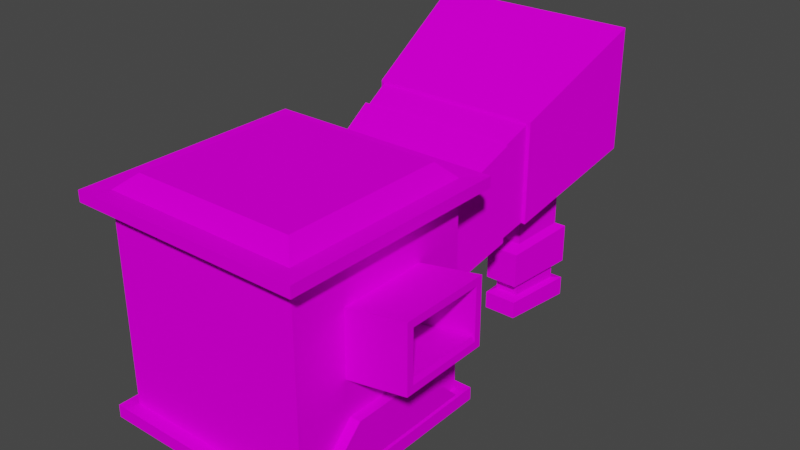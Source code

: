 # Source: Launcher.blend  (saved by Blender 2.92.15; exported with 4.5.12 LTS)
import bpy
from mathutils import Matrix  # noqa: F401  (used for matrix-valued properties, if any)

bpy.ops.wm.read_factory_settings(use_empty=True)
scene = bpy.context.scene
scene.name = 'Scene'

# ---- collections
col_collection = bpy.data.collections.new('Collection'); scene.collection.children.link(col_collection)

# ---- images (referenced by path relative to the original .blend; pixels are not part of the script)
import os
ASSET_DIR = os.environ.get("B2B_ASSET_DIR", "")  # directory of the original .blend (textures are referenced by path, not embedded)
HERE = os.path.dirname(os.path.abspath(__file__))  # packed textures are extracted next to this script under _unpacked/

def load_image(name, relpath, width, height, colorspace="sRGB"):
    """Load a texture the original file referenced (path relative to the .blend, or extracted next to this script)."""
    p = next((c for c in (os.path.join(HERE, relpath), os.path.join(ASSET_DIR, relpath)) if relpath and os.path.exists(c)), "")
    if p:
        img = bpy.data.images.load(p, check_existing=True)
        img.name = name
    else:  # same state as the original file: an image datablock whose file is absent (Cycles renders it pink)
        img = bpy.data.images.new(name, width, height)
        img.source = "FILE"
        img.filepath = "//" + (relpath or name)
    img.colorspace_settings.name = colorspace
    return img
img_metal_png = load_image('Metal.png', 'Metal.png', 1024, 1024, 'sRGB')
img_greentile_png = load_image('greentile.png', 'greentile.png', 1024, 1024, 'sRGB')
img_fan_001_png = load_image('FAN.001.png', 'FAN.001.png', 1024, 1024, 'sRGB')
img_belt_png = load_image('Belt.png', 'Belt.png', 1024, 1024, 'sRGB')

# ---- materials (node trees are filled in below, after node groups)
mat_material_004 = bpy.data.materials.new('Material.004')
mat_material_004.use_transparent_shadow = False
mat_material_002 = bpy.data.materials.new('Material.002')
mat_material_002.use_transparent_shadow = False
mat_material_001 = bpy.data.materials.new('Material.001')
mat_material_001.alpha_threshold = 0.0
mat_material_001.use_transparent_shadow = False
mat_material_001.line_color = (0.0, 0.0, 0.0, 1.0)
mat_material_003 = bpy.data.materials.new('Material.003')
mat_material_003.use_transparent_shadow = False

# ---- material node trees
mat_material_004.use_nodes = True; mat_material_004.node_tree.nodes.clear()
_N = mat_material_004.node_tree.nodes; _L = mat_material_004.node_tree.links
n0 = _N.new('ShaderNodeBsdfPrincipled'); n0.name = 'Principled BSDF'; n0.location = (10, 300)
n0.distribution = 'GGX'
n0.subsurface_method = 'BURLEY'
n0.inputs[3].default_value = 1.45
n0.inputs[13].default_value = 0.0
n0.inputs[27].default_value = (0.0, 0.0, 0.0, 1.0)
n0.inputs[28].default_value = 1.0
n1 = _N.new('ShaderNodeOutputMaterial'); n1.name = 'Material Output'; n1.location = (300, 300)
n2 = _N.new('ShaderNodeTexImage'); n2.name = 'Image Texture'; n2.location = (-280, 280)
n2.image = img_metal_png
n2.interpolation = 'Closest'
_L.new(n0.outputs[0], n1.inputs[0])
_L.new(n2.outputs[0], n0.inputs[0])
n1.is_active_output = True
mat_material_002.use_nodes = True; mat_material_002.node_tree.nodes.clear()
_N = mat_material_002.node_tree.nodes; _L = mat_material_002.node_tree.links
n0 = _N.new('ShaderNodeBsdfPrincipled'); n0.name = 'Principled BSDF'; n0.location = (10, 300)
n0.distribution = 'GGX'
n0.subsurface_method = 'BURLEY'
n0.inputs[3].default_value = 1.45
n0.inputs[13].default_value = 0.0
n0.inputs[27].default_value = (0.0, 0.0, 0.0, 1.0)
n0.inputs[28].default_value = 1.0
n1 = _N.new('ShaderNodeOutputMaterial'); n1.name = 'Material Output'; n1.location = (300, 300)
n2 = _N.new('ShaderNodeTexImage'); n2.name = 'Image Texture'; n2.location = (-280, 280)
n2.image = img_greentile_png
n2.interpolation = 'Closest'
_L.new(n0.outputs[0], n1.inputs[0])
_L.new(n2.outputs[0], n0.inputs[0])
n1.is_active_output = True
mat_material_001.use_nodes = True; mat_material_001.node_tree.nodes.clear()
_N = mat_material_001.node_tree.nodes; _L = mat_material_001.node_tree.links
n0 = _N.new('ShaderNodeOutputMaterial'); n0.name = 'Material Output'; n0.location = (300, 300)
n1 = _N.new('ShaderNodeBsdfPrincipled'); n1.name = 'Principled BSDF'; n1.location = (10, 300)
n1.distribution = 'GGX'
n1.subsurface_method = 'BURLEY'
n1.inputs[2].default_value = 0.4
n1.inputs[3].default_value = 1.45
n1.inputs[13].default_value = 0.0
n1.inputs[27].default_value = (0.0, 0.0, 0.0, 1.0)
n1.inputs[28].default_value = 1.0
n2 = _N.new('ShaderNodeTexImage'); n2.name = 'Image Texture'; n2.location = (-280, 280)
n2.image = img_fan_001_png
n2.interpolation = 'Closest'
_L.new(n1.outputs[0], n0.inputs[0])
_L.new(n2.outputs[0], n1.inputs[0])
n0.is_active_output = True
mat_material_003.use_nodes = True; mat_material_003.node_tree.nodes.clear()
_N = mat_material_003.node_tree.nodes; _L = mat_material_003.node_tree.links
n0 = _N.new('ShaderNodeBsdfPrincipled'); n0.name = 'Principled BSDF'; n0.location = (10, 300)
n0.distribution = 'GGX'
n0.subsurface_method = 'BURLEY'
n0.inputs[3].default_value = 1.45
n0.inputs[13].default_value = 0.0
n0.inputs[27].default_value = (0.0, 0.0, 0.0, 1.0)
n0.inputs[28].default_value = 1.0
n1 = _N.new('ShaderNodeOutputMaterial'); n1.name = 'Material Output'; n1.location = (300, 300)
n2 = _N.new('ShaderNodeTexImage'); n2.name = 'Image Texture'; n2.location = (-280, 280)
n2.image = img_belt_png
n2.interpolation = 'Closest'
_L.new(n0.outputs[0], n1.inputs[0])
_L.new(n2.outputs[0], n0.inputs[0])
n1.is_active_output = True

# ---- world
world_world = bpy.data.worlds.new('World'); scene.world = world_world
world_world.use_nodes = True; world_world.node_tree.nodes.clear()
_N = world_world.node_tree.nodes; _L = world_world.node_tree.links
n0 = _N.new('ShaderNodeOutputWorld'); n0.name = 'World Output'; n0.location = (300, 300)
n1 = _N.new('ShaderNodeBackground'); n1.name = 'Background'; n1.location = (10, 300)
n1.inputs[0].default_value = (0.05088, 0.05088, 0.05088, 1.0)
_L.new(n1.outputs[0], n0.inputs[0])
n0.is_active_output = True
world_world.color = (0.05088, 0.05088, 0.05088)
world_world.use_sun_shadow = False
world_world.sun_shadow_jitter_overblur = 0.0

# ---- meshes
me_cube_001 = bpy.data.meshes.new('Cube.001')
me_cube_001.from_pydata([(-0.8346, -0.8346, -1.0), (-0.8346, -0.8346, 1.0), (-0.5171, 0.7669, -0.1433), (-0.5171, 0.7669, 0.457), (0.8346, -0.8346, -1.0), (0.8346, -0.8346, 1.0), (0.5171, 0.7669, -0.1433), (0.5171, 0.7669, 0.457), (-0.7015, 0.9699, -0.2605), (-1.0, -1.0, -1.0), (-1.0, -1.0, 1.0), (-0.7015, 0.9638, 0.5561), (0.7015, 0.9699, -0.2605), (0.7015, 0.9638, 0.5561), (1.0, -0.4118, -0.5232), (1.0, -0.4544, 0.5161), (-1.0, 0.9605, 0.9997), (-1.0, 0.9755, -1.0), (1.0, 0.4118, -0.5232), (1.0, 0.4544, 0.5161), (-0.817, 3.449, 1.638), (-0.817, 3.447, 0.7707), (0.817, 3.447, 0.7707), (0.817, 3.449, 1.638), (0.8346, 0.8346, -1.0), (-0.8346, 0.8346, -1.0), (-0.8346, 0.8346, 1.0), (0.8346, 0.8346, 1.0), (-1.055, 3.449, 1.782), (-0.6763, 3.131, 0.4529), (0.7284, 3.174, 0.4668), (1.055, 3.449, 1.782), (-1.0, 0.9764, -1.116), (-1.0, -1.0, -1.115), (1.0, 0.9764, -1.116), (1.0, -1.0, -1.115), (-0.8346, 0.8346, -1.115), (-0.8346, -0.8346, -1.115), (0.8346, 0.8346, -1.115), (0.8346, -0.8346, -1.115), (-1.0, -1.0, 1.093), (-1.0, 0.9598, 1.092), (1.0, 0.9598, 1.092), (1.0, -1.0, 1.093), (-0.8346, -0.8346, 1.232), (-0.8346, 0.8346, 1.232), (0.8346, 0.8346, 1.232), (0.8346, -0.8346, 1.232), (1.0, 0.9605, 0.9997), (1.0, 0.8591, -0.9654), (1.0, -0.8591, -0.9654), (1.0, -1.0, 1.0), (1.0, -0.4544, -0.1418), (1.0, -0.4544, 0.5161), (1.0, 0.4544, -0.1418), (1.0, 0.4544, 0.5161), (1.0, -0.385, -0.06758), (1.0, -0.385, 0.4419), (1.0, 0.385, -0.06758), (1.0, 0.385, 0.4419), (1.62, 0.4544, 0.6306), (1.62, 0.4544, -0.02729), (1.62, -0.4544, -0.02729), (1.62, -0.4544, 0.6306), (1.62, 0.385, 0.5564), (1.62, 0.385, 0.04692), (1.62, -0.385, 0.04692), (1.62, -0.385, 0.5564), (0.3334, -0.385, -0.1161), (0.3334, 0.385, -0.1161), (0.5171, -0.6601, -0.1433), (-0.5171, -0.6601, -0.1433), (-1.653e-12, 0.9755, -1.0), (4.263e-12, 0.9699, -0.2605), (-0.3317, 3.131, 0.4529), (0.0, 0.7669, -0.1433), (0.0, 3.447, 0.7707), (-1.594e-12, 0.9764, -1.116), (0.0, -0.6601, -0.1433), (0.6275, 2.449, 0.2341), (0.8782, 2.178, 1.169), (-0.5875, 2.492, 0.248), (-0.8782, 2.178, 1.169), (-0.3317, 2.492, 0.248), (0.286, 3.174, 0.4668), (-1.055, 3.446, 0.5543), (-0.8782, 2.177, 0.1466), (0.286, 2.449, 0.2341), (0.8782, 2.177, 0.1466), (1.055, 3.446, 0.5543), (0.0, 3.446, 0.5543), (0.0, 2.177, 0.1466), (-0.3317, 3.131, -1.115), (-0.6763, 3.131, -1.115), (-0.5875, 2.492, -1.115), (-0.3317, 2.492, -1.115), (0.6275, 2.449, -1.115), (0.7284, 3.174, -1.115), (0.286, 3.174, -1.115), (0.286, 2.449, -1.115), (0.7284, 3.174, 0.2169), (0.7284, 3.174, -0.3105), (0.286, 3.174, -0.3105), (0.286, 3.174, 0.2169), (0.286, 2.449, -0.3881), (0.286, 2.449, 0.06167), (0.6275, 2.449, 0.06167), (0.6275, 2.449, -0.3881), (-0.5875, 2.492, 0.07097), (-0.5875, 2.492, -0.3835), (-0.3317, 2.492, -0.3835), (-0.3317, 2.492, 0.07097), (-0.6763, 3.131, 0.2076), (-0.6763, 3.131, -0.3152), (-0.3317, 3.131, -0.3152), (-0.3317, 3.131, 0.2076), (0.6632, 3.078, 0.1316), (0.6632, 3.078, -0.2561), (0.3379, 3.078, -0.2561), (0.3379, 3.078, 0.1316), (0.3379, 2.545, -0.3132), (0.3379, 2.545, 0.01754), (0.589, 2.545, 0.01754), (0.589, 2.545, -0.3132), (-0.5595, 2.577, 0.02437), (-0.5595, 2.577, -0.3098), (-0.3714, 2.577, -0.3098), (-0.3714, 2.577, 0.02437), (-0.6248, 3.046, 0.1248), (-0.6248, 3.046, -0.2596), (-0.3714, 3.046, -0.2596), (-0.3714, 3.046, 0.1248), (0.7284, 3.174, -0.7129), (0.6275, 2.449, -0.7517), (0.286, 3.174, -0.7129), (0.286, 2.449, -0.7517), (-0.5875, 2.492, -0.7494), (-0.6763, 3.131, -0.7153), (-0.3317, 2.492, -0.7494), (-0.3317, 3.131, -0.7153), (0.7284, 3.174, -0.9141), (0.6275, 2.449, -0.9335), (0.286, 3.174, -0.9141), (0.286, 2.449, -0.9335), (-0.5875, 2.492, -0.9324), (-0.6763, 3.131, -0.9153), (-0.3317, 2.492, -0.9324), (-0.3317, 3.131, -0.9153), (0.3406, 3.073, -0.8902), (0.3406, 3.073, -0.745), (0.3406, 2.55, -0.9042), (0.3406, 2.55, -0.773), (0.587, 2.55, -0.773), (0.6597, 3.073, -0.745), (-0.3735, 2.581, -0.9033), (-0.3735, 2.581, -0.7713), (-0.3735, 3.042, -0.891), (-0.3735, 3.042, -0.7467), (-0.6221, 3.042, -0.7467), (-0.5581, 2.581, -0.7713), (0.6597, 3.073, -0.8902), (0.587, 2.55, -0.9042), (-0.5581, 2.581, -0.9033), (-0.6221, 3.042, -0.891), (0.838, 1.889, 1.029), (-0.838, 1.889, 1.029), (0.838, 1.888, 0.05388), (-0.838, 1.888, 0.05388), (0.0, 1.888, 0.05388), (0.8059, 1.893, 0.07094), (0.8446, 2.171, 0.1601), (-0.8059, 1.893, 0.07094), (-0.8446, 2.171, 0.1601), (0.0, 1.893, 0.07094), (0.0, 2.171, 0.1601), (-0.8446, 2.172, 1.143), (0.8446, 2.172, 1.143), (0.8059, 1.894, 1.009), (-0.8059, 1.894, 1.009), (1.0, -1.0, -1.0), (1.0, 0.9755, -1.0), (1.0, -0.4544, -0.1418), (1.0, 0.4544, -0.1418), (1.101, -0.8591, -0.9654), (1.101, 0.8591, -0.9654), (1.101, -0.4118, -0.5232), (1.101, 0.4118, -0.5232), (-1.187, -1.183, 0.9914), (-1.187, 1.143, 0.991), (1.187, 1.143, 0.991), (1.187, -1.183, 0.9914), (-1.187, -1.183, 1.101), (-1.187, 1.143, 1.101), (1.187, 1.143, 1.101), (1.187, -1.183, 1.101), (-1.113, 1.065, -0.9937), (-1.113, -1.134, -0.9935), (-3.386e-10, 1.065, -0.9937), (1.113, -1.134, -0.9935), (1.113, 1.065, -0.9937), (-1.113, -1.134, -1.122), (-1.113, 1.066, -1.122), (1.113, 1.066, -1.122), (-3.386e-10, 1.066, -1.122), (1.113, -1.134, -1.122)], [], [(9, 10, 16, 17), (80, 88, 89, 31), (15, 181, 52, 53), (179, 51, 10, 9), (0, 25, 26, 1), (180, 179, 198, 199), (40, 41, 192, 191), (0, 4, 39, 37), (42, 43, 194, 193), (32, 33, 200, 201), (1, 26, 45, 44), (9, 17, 195, 196), (26, 27, 46, 45), (4, 0, 1, 5), (24, 58, 59, 27), (11, 8, 17, 16), (73, 12, 180, 72), (13, 11, 16, 48), (12, 13, 48, 180), (146, 144, 94, 95), (82, 80, 31, 28), (86, 82, 28, 85), (6, 75, 2, 25, 24), (3, 7, 27, 26), (7, 6, 24, 27), (2, 3, 26, 25), (75, 6, 70, 78), (3, 2, 21, 20), (7, 3, 20, 23), (6, 7, 23, 22), (20, 21, 85, 28), (76, 22, 89, 90), (23, 20, 28, 31), (22, 23, 31, 89), (36, 37, 33, 32), (38, 36, 32, 77, 34), (39, 38, 34, 35), (37, 39, 35, 33), (4, 24, 38, 39), (24, 25, 36, 38), (25, 0, 37, 36), (179, 9, 196, 198), (25, 0, 4, 24), (38, 39, 37, 36), (44, 45, 41, 40), (45, 46, 42, 41), (46, 47, 43, 42), (47, 44, 40, 43), (10, 51, 190, 187), (5, 1, 44, 47), (16, 10, 187, 188), (27, 5, 47, 46), (1, 26, 27, 5), (47, 46, 45, 44), (19, 182, 180, 48), (14, 50, 183, 185), (15, 19, 48, 51), (181, 15, 51, 179), (181, 182, 54, 52), (19, 15, 53, 55), (182, 19, 55, 54), (58, 56, 68, 69), (54, 55, 60, 61), (56, 57, 67, 66), (55, 53, 63, 60), (60, 63, 67, 64), (61, 60, 64, 65), (63, 62, 66, 67), (62, 61, 65, 66), (53, 52, 62, 63), (52, 54, 61, 62), (57, 59, 64, 67), (59, 58, 65, 64), (27, 59, 57, 5), (4, 5, 57, 56), (4, 56, 58, 24), (21, 76, 90, 85), (2, 75, 78, 71), (142, 140, 97, 98), (8, 73, 72, 17), (33, 35, 204, 200), (168, 167, 171, 173), (88, 80, 176, 170), (166, 168, 173, 169), (91, 88, 170, 174), (164, 166, 169, 177), (74, 29, 85, 90), (29, 81, 86, 85), (83, 74, 90, 91), (81, 83, 91, 86), (79, 30, 89, 88), (30, 84, 90, 89), (84, 87, 91, 90), (87, 79, 88, 91), (95, 94, 93, 92), (96, 99, 98, 97), (144, 145, 93, 94), (143, 142, 98, 99), (140, 141, 96, 97), (147, 146, 95, 92), (141, 143, 99, 96), (145, 147, 92, 93), (79, 87, 105, 106), (111, 108, 124, 127), (30, 79, 106, 100), (101, 102, 118, 117), (87, 84, 103, 105), (113, 109, 125, 129), (84, 30, 100, 103), (103, 100, 116, 119), (29, 74, 115, 112), (108, 112, 128, 124), (74, 83, 111, 115), (102, 104, 120, 118), (81, 29, 112, 108), (110, 114, 130, 126), (83, 81, 108, 111), (105, 103, 119, 121), (122, 121, 120, 123), (116, 122, 123, 117), (121, 119, 118, 120), (119, 116, 117, 118), (128, 131, 130, 129), (131, 127, 126, 130), (124, 128, 129, 125), (127, 124, 125, 126), (106, 105, 121, 122), (109, 110, 126, 125), (104, 107, 123, 120), (112, 115, 131, 128), (100, 106, 122, 116), (114, 113, 129, 130), (107, 101, 117, 123), (115, 111, 127, 131), (107, 104, 135, 133), (101, 107, 133, 132), (104, 102, 134, 135), (102, 101, 132, 134), (113, 114, 139, 137), (114, 110, 138, 139), (109, 113, 137, 136), (110, 109, 136, 138), (132, 133, 152, 153), (137, 139, 157, 158), (133, 135, 151, 152), (144, 146, 154, 162), (140, 142, 148, 160), (145, 144, 162, 163), (138, 136, 159, 155), (142, 143, 150, 148), (152, 151, 150, 161), (153, 152, 161, 160), (151, 149, 148, 150), (149, 153, 160, 148), (158, 157, 156, 163), (157, 155, 154, 156), (159, 158, 163, 162), (155, 159, 162, 154), (143, 141, 161, 150), (139, 138, 155, 157), (147, 145, 163, 156), (135, 134, 149, 151), (141, 140, 160, 161), (136, 137, 158, 159), (146, 147, 156, 154), (134, 132, 153, 149), (13, 12, 166, 164), (73, 8, 167, 168), (11, 13, 164, 165), (8, 11, 165, 167), (12, 73, 168, 166), (169, 173, 174, 170), (171, 178, 175, 172), (178, 177, 176, 175), (173, 171, 172, 174), (177, 169, 170, 176), (82, 86, 172, 175), (165, 164, 177, 178), (80, 82, 175, 176), (167, 165, 178, 171), (86, 91, 174, 172), (49, 50, 179, 180), (14, 18, 182, 181), (18, 49, 180, 182), (50, 14, 181, 179), (186, 185, 183, 184), (18, 14, 185, 186), (49, 18, 186, 184), (50, 49, 184, 183), (187, 190, 194, 191), (188, 187, 191, 192), (189, 188, 192, 193), (190, 189, 193, 194), (48, 16, 188, 189), (43, 40, 191, 194), (41, 42, 193, 192), (51, 48, 189, 190), (199, 198, 204, 202), (196, 195, 201, 200), (197, 199, 202, 203), (198, 196, 200, 204), (195, 197, 203, 201), (17, 72, 197, 195), (34, 77, 203, 202), (77, 32, 201, 203), (35, 34, 202, 204), (72, 180, 199, 197)])
me_cube_001.polygons.foreach_set('material_index', [0, 2, 0, 0, 2, 2, 2, 0, 2, 2, 0, 2, 0, 2, 2, 0, 0, 0, 0, 2, 2, 2, 2, 2, 2, 2, 0, 2, 2, 2, 2, 2, 2, 2, 2, 2, 2, 2, 0, 0, 0, 2, 2, 2, 1, 1, 1, 1, 2, 0, 2, 0, 2, 1, 0, 2, 0, 0, 0, 0, 0, 0, 2, 2, 2, 2, 2, 2, 2, 2, 2, 2, 2, 2, 2, 2, 2, 0, 2, 0, 2, 2, 2, 2, 2, 2, 2, 2, 2, 2, 2, 2, 2, 2, 0, 0, 2, 2, 2, 2, 2, 2, 2, 2, 2, 2, 2, 2, 2, 2, 2, 2, 2, 2, 2, 2, 2, 2, 2, 2, 2, 2, 2, 2, 2, 2, 2, 2, 2, 2, 2, 2, 2, 2, 2, 2, 2, 2, 2, 2, 2, 2, 2, 2, 2, 2, 2, 2, 2, 2, 2, 2, 2, 2, 2, 2, 2, 2, 2, 2, 2, 2, 2, 2, 2, 2, 2, 2, 2, 2, 2, 2, 2, 2, 2, 2, 2, 2, 2, 2, 2, 0, 0, 0, 0, 2, 2, 2, 2, 2, 2, 2, 2, 2, 2, 2, 2, 2, 2, 2, 2, 2, 2, 2, 2, 2, 2])
_uv = me_cube_001.uv_layers.new(name='UVMap')
_uv.uv.foreach_set('vector', [0.4749, 0.5001, 0.4749, 2.551, -1.535, 2.551, -1.551, 0.4999, 0.06596, 0.6999, 0.2635, 0.6369, 0.2635, 0.9097, 0.02628, 0.9857, nan, nan, nan, nan, nan, nan, nan, nan, 0.5, -1.551, 0.5, 0.4999, -1.551, 0.4999, -1.551, -1.551, 0.2862, 0.5522, 0.54, 0.5522, 0.54, 0.8564, 0.2862, 0.8564, 0.9943, 0.9735, 0.9943, 0.9765, 0.9943, 0.9765, 0.9943, 0.9735, 0.9882, 0.9716, 0.9882, 0.9701, 0.9882, 0.9701, 0.9882, 0.9716, 0.0, 0.0, 0.0, 0.0, 0.0, 0.0, 0.0, 0.0, 0.9867, 0.9701, 0.9867, 0.9716, 0.9867, 0.9716, 0.9867, 0.9701, 0.9913, 0.9735, 0.9913, 0.9765, 0.9913, 0.9765, 0.9913, 0.9735, 0.0, 0.0, 0.0, 0.0, 0.0, 0.0, 0.0, 0.0, 0.9943, 0.9675, 0.9943, 0.9705, 0.9943, 0.9705, 0.9943, 0.9675, 0.8543, 0.5207, 0.6457, 0.5207, 0.6457, 0.5207, 0.8543, 0.5207, 0.03228, 0.5522, 0.2862, 0.5522, 0.2862, 0.8564, 0.03228, 0.8564, 0.2862, 0.5817, 0.3624, 0.739, 0.3624, 0.8254, 0.2862, 0.9208, 0.9548, 0.1938, 1.792, 0.1938, 2.551, 0.4999, 0.5, 0.4999, 1.792, -0.5255, 1.792, -1.245, 2.551, -1.551, 2.551, -0.5255, 0.9548, -1.245, 0.9548, 0.1938, 0.5, 0.4999, 0.5, -1.551, 1.792, -1.245, 0.9548, -1.245, 0.5, -1.551, 2.551, -1.551, 0.7463, 0.5141, 0.7463, 0.4096, 0.821, 0.4096, 0.821, 0.5141, 0.08594, 0.4155, 0.08594, 0.05927, 0.3722, 0.02344, 0.3722, 0.4513, 0.2782, 0.9193, 0.08069, 0.8562, 0.04102, 0.5705, 0.2782, 0.6464, 0.2323, 0.7269, 0.1446, 0.7269, 0.05686, 0.7269, 0.002996, 0.5817, 0.2862, 0.5817, 0.05686, 0.8287, 0.2323, 0.8287, 0.2862, 0.921, 0.002996, 0.921, 0.2323, 0.8287, 0.2323, 0.7269, 0.2862, 0.5817, 0.2862, 0.921, 0.05686, 0.7269, 0.05686, 0.8287, 0.002996, 0.921, 0.002996, 0.5817, 0.3057, 0.5207, 0.3701, 0.5207, 0.3701, 0.5207, 0.3057, 0.5207, 0.1016, 0.6284, 0.05726, 0.55, 0.4773, 0.4702, 0.5416, 0.5834, 0.1016, 0.7837, 0.1016, 0.6284, 0.5416, 0.5834, 0.5416, 0.8288, 0.05726, 0.8622, 0.1016, 0.7837, 0.5416, 0.8288, 0.4773, 0.942, 0.4025, 0.5773, 0.1209, 0.5773, 0.05384, 0.5382, 0.4696, 0.5382, 0.1209, 0.7461, 0.1209, 0.9149, 0.05384, 0.954, 0.05384, 0.7461, 0.4025, 0.9149, 0.4025, 0.5773, 0.4696, 0.5382, 0.4696, 0.954, 0.1209, 0.9149, 0.4025, 0.9149, 0.4696, 0.954, 0.05384, 0.954, 0.9916, 0.9738, 0.9916, 0.9763, 0.9913, 0.9765, 0.9913, 0.9735, 0.9941, 0.9738, 0.9916, 0.9738, 0.9913, 0.9735, 0.9928, 0.9735, 0.9943, 0.9735, 0.9941, 0.9763, 0.9941, 0.9738, 0.9943, 0.9735, 0.9943, 0.9765, 0.9916, 0.9763, 0.9941, 0.9763, 0.9943, 0.9765, 0.9913, 0.9765, 0.0, 0.0, 0.0, 0.0, 0.0, 0.0, 0.0, 0.0, 0.3543, 0.5207, 0.1457, 0.5207, 0.1457, 0.5207, 0.3543, 0.5207, 0.0, 0.0, 0.0, 0.0, 0.0, 0.0, 0.0, 0.0, 0.9943, 0.9765, 0.9943, 0.9795, 0.9943, 0.9795, 0.9943, 0.9765, 0.4946, 0.4972, 0.4946, 0.9612, 0.03057, 0.9612, 0.03057, 0.4972, 0.9898, 0.9675, 0.9898, 0.9675, 0.9898, 0.9675, 0.9898, 0.9675, 0.3854, 0.6139, 0.6163, 0.6139, 0.6337, 0.6368, 0.3626, 0.6368, 0.6163, 0.6139, 0.6163, 0.383, 0.6337, 0.3601, 0.6337, 0.6368, 0.6163, 0.383, 0.3854, 0.383, 0.3626, 0.3601, 0.6337, 0.3601, 0.3854, 0.383, 0.3854, 0.6139, 0.3626, 0.6368, 0.3626, 0.3601, 0.9867, 0.9731, 0.9867, 0.9716, 0.9867, 0.9716, 0.9867, 0.9731, 0.0, 0.0, 0.0, 0.0, 0.0, 0.0, 0.0, 0.0, 0.9867, 0.9686, 0.9867, 0.9671, 0.9867, 0.9671, 0.9867, 0.9686, 0.0, 0.0, 0.0, 0.0, 0.0, 0.0, 0.0, 0.0, 0.0478, 0.9429, 0.0478, 0.4789, 0.5118, 0.4789, 0.5118, 0.9429, 0.3854, 0.383, 0.6163, 0.383, 0.6163, 0.6139, 0.3854, 0.6139, 1.009, 0.9961, 1.009, 1.671, 0.4749, 2.551, 0.4902, 0.5002, 0.9974, 0.9792, 0.9966, 0.9802, 0.9966, 0.9802, 0.9974, 0.9792, 1.941, 0.9961, 1.009, 0.9961, 0.4902, 0.5002, 2.5, 0.4999, 1.941, 1.671, 1.941, 0.9961, 2.5, 0.4999, 2.5, 2.551, 0.4, 0.725, 0.4, 0.525, 0.4, 0.525, 0.4, 0.725, 0.6, 0.525, 0.6, 0.725, 0.6, 0.725, 0.6, 0.525, nan, nan, nan, nan, nan, nan, nan, nan, 0.0, 0.0, 0.0, 0.0, 0.0, 0.0, 0.0, 0.0, 0.5743, 0.7133, 0.5743, 0.507, 0.7688, 0.4711, 0.7688, 0.6774, 0.5236, 0.9833, 0.3389, 0.9492, 0.3389, 0.7165, 0.5236, 0.7506, 0.5727, 0.5185, 0.5727, 0.2337, 0.7705, 0.2337, 0.7705, 0.5185, 0.5565, 0.0938, 0.5565, 0.7536, 0.5026, 0.7033, 0.5026, 0.1442, 0.07884, 0.0938, 0.5565, 0.0938, 0.5026, 0.1442, 0.1327, 0.1442, 0.5565, 0.7536, 0.07884, 0.7536, 0.1327, 0.7033, 0.5026, 0.7033, 0.07884, 0.7536, 0.07884, 0.0938, 0.1327, 0.1442, 0.1327, 0.7033, 0.5732, 0.6961, 0.5732, 0.4899, 0.7677, 0.5258, 0.7677, 0.732, 0.5722, 0.5195, 0.5722, 0.2347, 0.77, 0.2347, 0.77, 0.5195, 0.1062, 0.7338, 0.1062, 0.4498, 0.3389, 0.4498, 0.3389, 0.7338, 0.3389, 0.4839, 0.5236, 0.4498, 0.5236, 0.6825, 0.3389, 0.7165, 0.2862, 0.9208, 0.3624, 0.8254, 0.4931, 0.8254, 0.5693, 0.9208, 0.5693, 0.5817, 0.5693, 0.9208, 0.4931, 0.8254, 0.4931, 0.739, 0.5693, 0.5817, 0.4931, 0.739, 0.3624, 0.739, 0.2862, 0.5817, 0.1209, 0.5773, 0.1209, 0.7461, 0.05384, 0.7461, 0.05384, 0.5382, 0.2413, 0.5207, 0.3057, 0.5207, 0.3057, 0.5207, 0.2413, 0.5207, 0.8274, 0.9399, 0.8274, 0.7591, 0.9096, 0.7591, 0.9096, 0.9399, 1.792, 0.1938, 1.792, -0.5255, 2.551, -0.5255, 2.551, 0.4999, 0.9913, 0.9765, 0.9943, 0.9765, 0.9943, 0.9765, 0.9913, 0.9765, 0.9877, 0.9714, 0.9877, 0.9683, 0.9877, 0.9683, 0.9877, 0.9714, 0.9877, 0.9745, 0.994, 0.9745, 0.994, 0.9745, 0.9877, 0.9745, 0.9877, 0.9745, 0.9877, 0.9714, 0.9877, 0.9714, 0.9877, 0.9745, 0.9877, 0.9714, 0.9877, 0.9745, 0.9877, 0.9745, 0.9877, 0.9714, 0.994, 0.9745, 0.9877, 0.9745, 0.9877, 0.9745, 0.994, 0.9745, 0.882, 0.1779, 0.882, 0.108, 0.9493, 0.03125, 0.9493, 0.2452, 0.882, 0.108, 0.7461, 0.126, 0.6788, 0.06708, 0.9493, 0.03125, 0.7461, 0.1779, 0.882, 0.1779, 0.9493, 0.2452, 0.6788, 0.2452, 0.7461, 0.126, 0.7461, 0.1779, 0.6788, 0.2452, 0.6788, 0.06708, 0.7368, 0.3725, 0.8913, 0.3929, 0.9493, 0.4591, 0.6788, 0.4233, 0.8913, 0.3929, 0.8913, 0.3032, 0.9493, 0.2452, 0.9493, 0.4591, 0.8913, 0.3032, 0.7368, 0.3032, 0.6788, 0.2452, 0.9493, 0.2452, 0.7368, 0.3032, 0.7368, 0.3725, 0.6788, 0.4233, 0.6788, 0.2452, 0.3963, 0.3377, 0.3963, 0.3086, 0.3963, 0.3056, 0.3963, 0.3407, 0.3963, 0.4464, 0.3963, 0.4073, 0.3963, 0.4044, 0.3963, 0.4492, 0.7669, 0.5843, 0.7739, 0.847, 0.6921, 0.847, 0.6921, 0.5843, 0.8195, 0.5702, 0.8274, 0.8658, 0.7452, 0.8658, 0.7452, 0.5702, 0.7452, 0.5702, 0.7531, 0.2718, 0.8274, 0.2718, 0.8274, 0.5702, 0.4688, 0.4226, 0.4758, 0.1624, 0.5505, 0.1624, 0.5505, 0.4226, 0.8506, 0.9233, 0.8506, 0.7837, 0.9249, 0.7837, 0.9249, 0.9233, 0.246, 0.8317, 0.246, 0.9725, 0.1642, 0.9725, 0.1642, 0.8317, 1.0, 0.2718, 1.0, 0.4113, 0.9296, 0.4113, 0.9296, 0.2718, 0.9951, 0.9749, 0.9951, 0.9733, 0.9951, 0.9733, 0.9951, 0.9749, 0.504, 0.5178, 0.504, 0.8311, 0.4369, 0.8525, 0.4067, 0.5488, 0.9951, 0.9811, 0.9951, 0.9786, 0.9951, 0.9786, 0.9951, 0.9811, 0.2567, 0.6247, 0.2567, 0.9353, 0.1595, 0.904, 0.1896, 0.6032, 0.9951, 0.9731, 0.9951, 0.9733, 0.9951, 0.9733, 0.9951, 0.9731, 0.8274, 0.4525, 0.8274, 0.2718, 0.9296, 0.2718, 0.9296, 0.4525, 0.9951, 0.9786, 0.9951, 0.9811, 0.9951, 0.9811, 0.9951, 0.9786, 0.9215, 0.2289, 0.9215, 0.3697, 0.8212, 0.3697, 0.8212, 0.2289, 0.9951, 0.9733, 0.9951, 0.9731, 0.9951, 0.9731, 0.9951, 0.9733, 0.0, 0.8303, 0.02729, 0.5583, 0.09802, 0.5431, 0.09802, 0.8092, 0.9951, 0.9786, 0.9951, 0.9788, 0.9951, 0.9788, 0.9951, 0.9786, 0.1915, 0.8166, 0.1642, 0.5423, 0.2623, 0.5631, 0.2623, 0.8317, 0.9951, 0.9749, 0.9951, 0.9751, 0.9951, 0.9751, 0.9951, 0.9749, 0.9428, 0.1408, 0.9428, 0.2454, 0.8704, 0.2454, 0.8704, 0.1408, 0.9951, 0.9788, 0.9951, 0.9786, 0.9951, 0.9786, 0.9951, 0.9788, 0.0, 0.8303, 0.1026, 0.8303, 0.1026, 0.9654, 0.0, 0.9654, 0.1642, 0.5423, 0.1874, 0.3191, 0.3218, 0.3048, 0.3218, 0.5255, 0.1339, 0.7772, 0.1107, 0.5561, 0.2683, 0.573, 0.2683, 0.7916, 0.4601, 0.8803, 0.3272, 0.8803, 0.3272, 0.7218, 0.4601, 0.7218, 0.931, 0.6096, 0.8274, 0.6096, 0.8274, 0.4525, 0.931, 0.4525, 0.2554, 0.3863, 0.2758, 0.1917, 0.4116, 0.1772, 0.4116, 0.3696, 0.1799, 0.5887, 0.1595, 0.3923, 0.3156, 0.4089, 0.3156, 0.6032, 0.3228, 0.9682, 0.246, 0.9682, 0.246, 0.8317, 0.3228, 0.8317, 0.9951, 0.9809, 0.9951, 0.9788, 0.9951, 0.9788, 0.9951, 0.9809, 0.9951, 0.9733, 0.9951, 0.9749, 0.9951, 0.9749, 0.9951, 0.9733, 0.9951, 0.9788, 0.9951, 0.9809, 0.9951, 0.9809, 0.9951, 0.9788, 0.9951, 0.9731, 0.9951, 0.9751, 0.9951, 0.9751, 0.9951, 0.9731, 0.9951, 0.9811, 0.9951, 0.9809, 0.9951, 0.9809, 0.9951, 0.9811, 0.9951, 0.9751, 0.9951, 0.9731, 0.9951, 0.9731, 0.9951, 0.9751, 0.9951, 0.9809, 0.9951, 0.9811, 0.9951, 0.9811, 0.9951, 0.9809, 0.9951, 0.9751, 0.9951, 0.9749, 0.9951, 0.9749, 0.9951, 0.9751, 0.3335, 0.7418, 0.1939, 0.7418, 0.1939, 0.5932, 0.3335, 0.5932, 0.1304, 0.3544, 0.1463, 0.05464, 0.2946, 0.04675, 0.2946, 0.3456, 0.18, 0.2969, 0.1642, 0.0, 0.3284, 0.008806, 0.3284, 0.3048, 0.3272, 0.7218, 0.3272, 0.5411, 0.4917, 0.5411, 0.4917, 0.7218, 0.7192, 0.2092, 0.8601, 0.2092, 0.8601, 0.3727, 0.7192, 0.3727, 0.1857, 0.6813, 0.1996, 0.42, 0.3489, 0.412, 0.3489, 0.6726, 0.1947, 0.3696, 0.1808, 0.1058, 0.344, 0.1145, 0.344, 0.3776, 0.932, 0.7591, 0.8274, 0.7591, 0.8274, 0.6096, 0.932, 0.6096, 0.9951, 0.9811, 0.9951, 0.9809, 0.9951, 0.9809, 0.9951, 0.9811, 0.9951, 0.9731, 0.9951, 0.9751, 0.9951, 0.9751, 0.9951, 0.9731, 0.9951, 0.9809, 0.9951, 0.9788, 0.9951, 0.9788, 0.9951, 0.9809, 0.9951, 0.9733, 0.9951, 0.9749, 0.9951, 0.9749, 0.9951, 0.9733, 0.9951, 0.9811, 0.9951, 0.9786, 0.9951, 0.9786, 0.9951, 0.9811, 0.9951, 0.9731, 0.9951, 0.9733, 0.9951, 0.9733, 0.9951, 0.9731, 0.9951, 0.9749, 0.9951, 0.9733, 0.9951, 0.9733, 0.9951, 0.9749, 0.9951, 0.9786, 0.9951, 0.9788, 0.9951, 0.9788, 0.9951, 0.9786, 0.7619, 0.9801, 0.7619, 0.6843, 0.9194, 0.6843, 0.9194, 0.9801, 0.06692, 0.7654, 0.08372, 0.132, 0.2412, 0.1279, 0.2412, 0.7608, 0.1727, 0.8157, 0.1559, 0.1883, 0.3301, 0.193, 0.3301, 0.8199, 0.9362, 0.1279, 0.9362, 0.5111, 0.7619, 0.5111, 0.7619, 0.1279, 0.8813, 0.6595, 0.8813, 0.9581, 0.708, 0.9581, 0.708, 0.6595, 0.7452, 0.7045, 0.76, 0.1523, 0.9184, 0.148, 0.9184, 0.6998, 0.2054, 0.7582, 0.1906, 0.2007, 0.3639, 0.2053, 0.3639, 0.7624, 0.2046, 0.9082, 0.2046, 0.6865, 0.3631, 0.6865, 0.3631, 0.9082, 0.9951, 0.9788, 0.9951, 0.9809, 0.9951, 0.9809, 0.9951, 0.9788, 0.9951, 0.9751, 0.9951, 0.9749, 0.9951, 0.9749, 0.9951, 0.9751, 0.9951, 0.9751, 0.9951, 0.9731, 0.9951, 0.9731, 0.9951, 0.9751, 0.9951, 0.9788, 0.9951, 0.9786, 0.9951, 0.9786, 0.9951, 0.9788, 0.9951, 0.9809, 0.9951, 0.9811, 0.9951, 0.9811, 0.9951, 0.9809, 0.9951, 0.9733, 0.9951, 0.9731, 0.9951, 0.9731, 0.9951, 0.9733, 0.9951, 0.9749, 0.9951, 0.9751, 0.9951, 0.9751, 0.9951, 0.9749, 0.9951, 0.9786, 0.9951, 0.9811, 0.9951, 0.9811, 0.9951, 0.9786, 0.3695, 0.7773, 0.5267, 0.7253, 0.5267, 0.924, 0.3394, 0.9877, 0.4156, 0.8029, 0.4156, 0.9451, 0.2188, 0.9728, 0.2188, 0.8029, 0.91, 0.5257, 0.91, 0.8103, 0.6993, 0.838, 0.6993, 0.498, 0.5267, 0.7253, 0.3695, 0.6733, 0.3394, 0.463, 0.5267, 0.5267, 0.4156, 0.6606, 0.4156, 0.8029, 0.2188, 0.8029, 0.2188, 0.6329, 0.9966, 0.9964, 0.9966, 0.9951, 0.9971, 0.9951, 0.9971, 0.9965, 0.9975, 0.9933, 0.9975, 0.9917, 0.9979, 0.9915, 0.9979, 0.9931, 0.9911, 0.9969, 0.9911, 0.9942, 0.9916, 0.9941, 0.9916, 0.9969, 0.9966, 0.9951, 0.9966, 0.9938, 0.9971, 0.9937, 0.9971, 0.9951, 0.997, 0.9931, 0.997, 0.9915, 0.9975, 0.9917, 0.9975, 0.9933, 0.994, 0.9683, 0.9877, 0.9683, 0.9877, 0.9683, 0.994, 0.9683, 0.994, 0.9683, 0.994, 0.9745, 0.994, 0.9745, 0.994, 0.9683, 0.994, 0.9745, 0.994, 0.9683, 0.994, 0.9683, 0.994, 0.9745, 0.9877, 0.9683, 0.994, 0.9683, 0.994, 0.9683, 0.9877, 0.9683, 0.9877, 0.9683, 0.9877, 0.9714, 0.9877, 0.9714, 0.9877, 0.9683, 0.5942, 2.515, 2.356, 2.515, 2.5, 2.551, 0.4749, 2.551, 1.897, 2.062, 1.053, 2.062, 1.009, 1.671, 1.941, 1.671, 1.053, 2.062, 0.5942, 2.515, 0.4749, 2.551, 1.009, 1.671, 2.356, 2.515, 1.897, 2.062, 1.941, 1.671, 2.5, 2.551, 0.5755, 0.5428, 0.5755, 0.301, 0.7053, 0.1697, 0.7053, 0.674, 0.9974, 0.9724, 0.9974, 0.9792, 0.9974, 0.9792, 0.9974, 0.9724, 0.9966, 0.9714, 0.9974, 0.9724, 0.9974, 0.9724, 0.9966, 0.9714, 0.9966, 0.9802, 0.9966, 0.9714, 0.9966, 0.9714, 0.9966, 0.9802, 0.2789, 0.07654, 0.2789, 0.9142, 0.2402, 0.9142, 0.2402, 0.07654, 0.3952, 0.07654, 0.3952, 0.8976, 0.3564, 0.8976, 0.3564, 0.07684, 0.3177, 0.07654, 0.3177, 0.9142, 0.2789, 0.9142, 0.2789, 0.07654, 0.3564, 0.07655, 0.3564, 0.8976, 0.3177, 0.8973, 0.3177, 0.07654, 0.9867, 0.9701, 0.9867, 0.9686, 0.9867, 0.9686, 0.9867, 0.9701, 0.9867, 0.9716, 0.9882, 0.9716, 0.9882, 0.9716, 0.9867, 0.9716, 0.9882, 0.9701, 0.9867, 0.9701, 0.9867, 0.9701, 0.9882, 0.9701, 0.9867, 0.9716, 0.9867, 0.9701, 0.9867, 0.9701, 0.9867, 0.9716, 0.1949, 0.07689, 0.1949, 0.8529, 0.1496, 0.8529, 0.1496, 0.07654, 0.2402, 0.07654, 0.2402, 0.8526, 0.1949, 0.8529, 0.1949, 0.07655, 0.1496, 0.4694, 0.1496, 0.8622, 0.1043, 0.8622, 0.1043, 0.4694, 0.05895, 0.8622, 0.05895, 0.07654, 0.1043, 0.07654, 0.1043, 0.8622, 0.1496, 0.07654, 0.1496, 0.4694, 0.1043, 0.4694, 0.1043, 0.07654, 0.9943, 0.9705, 0.9943, 0.972, 0.9943, 0.972, 0.9943, 0.9705, 0.9943, 0.9735, 0.9928, 0.9735, 0.9928, 0.9735, 0.9943, 0.9735, 0.9928, 0.9735, 0.9913, 0.9735, 0.9913, 0.9735, 0.9928, 0.9735, 0.9943, 0.9765, 0.9943, 0.9735, 0.9943, 0.9735, 0.9943, 0.9765, 0.9943, 0.972, 0.9943, 0.9735, 0.9943, 0.9735, 0.9943, 0.972])
me_cube_001.materials.append(mat_material_004)
me_cube_001.materials.append(mat_material_002)
me_cube_001.materials.append(mat_material_001)
me_cube_001.materials.append(mat_material_003)
me_cube_001.use_remesh_fix_poles = True
me_cube_001.use_remesh_preserve_attributes = False
me_cube_001.use_mirror_vertex_groups = False
me_cube_001.update()
me_cube_002 = bpy.data.meshes.new('Cube.002')
me_cube_002.from_pydata([(1.0, -0.385, -0.06758), (1.0, 0.385, -0.06758), (1.62, 0.385, 0.04692), (1.62, -0.385, 0.04692), (0.9978, -0.3757, -0.01376), (0.9978, 0.3757, -0.01376), (1.603, -0.3757, 0.09797), (1.603, 0.3757, 0.09797), (0.3334, -0.385, -0.1161), (0.3334, 0.385, -0.1161), (0.3312, -0.3757, -0.06228), (0.3312, 0.3757, -0.06228)], [], [(5, 4, 6, 7), (2, 1, 5, 7), (0, 3, 6, 4), (3, 2, 7, 6), (9, 8, 10, 11), (0, 4, 10, 8), (4, 5, 11, 10), (5, 1, 9, 11)])
me_cube_002.polygons.foreach_set('material_index', [3, 0, 0, 0, 0, 0, 3, 0])
_uv = me_cube_002.uv_layers.new(name='UVMap')
_uv.uv.foreach_set('vector', [0.4755, 3.105, 0.4755, -2.105, 4.737, -2.105, 4.737, 3.105, 0.3382, 0.4974, 0.3382, 0.4974, 0.3382, 0.4974, 0.3382, 0.4974, 0.3382, 0.4974, 0.3382, 0.4974, 0.3382, 0.4974, 0.3382, 0.4974, 0.3379, 0.4967, 0.3379, 0.4969, 0.3379, 0.4969, 0.3379, 0.4967, 0.3382, 0.4974, 0.3382, 0.4974, 0.3382, 0.4974, 0.3382, 0.4974, 0.3382, 0.4974, 0.3382, 0.4974, 0.3382, 0.4974, 0.3382, 0.4974, 0.4755, -2.105, 0.4755, 3.105, -4.151, 3.105, -4.151, -2.105, 0.3382, 0.4974, 0.3382, 0.4974, 0.3382, 0.4974, 0.3382, 0.4974])
me_cube_002.materials.append(mat_material_004)
me_cube_002.materials.append(mat_material_002)
me_cube_002.materials.append(mat_material_001)
me_cube_002.materials.append(mat_material_003)
me_cube_002.use_remesh_fix_poles = True
me_cube_002.use_remesh_preserve_attributes = False
me_cube_002.use_mirror_vertex_groups = False
me_cube_002.update()
me_cube_003 = bpy.data.meshes.new('Cube.003')
me_cube_003.from_pydata([(-0.5171, 0.7669, -0.1433), (0.5171, 0.7669, -0.1433), (-0.817, 3.447, 0.7707), (0.817, 3.447, 0.7707), (0.5171, 0.7603, -0.09294), (-0.5171, 0.7603, -0.09294), (0.7988, 3.472, 0.8465), (-0.7988, 3.472, 0.8465), (0.5171, -0.6601, -0.1433), (-0.5171, -0.6601, -0.1433), (0.5171, -0.6667, -0.09294), (-0.5171, -0.6667, -0.09294), (0.0, 3.447, 0.7707), (0.0, 0.7603, -0.09294), (0.0, 3.472, 0.8465), (0.0, -0.6601, -0.1433), (0.0, -0.6667, -0.09294)], [], [(13, 4, 6, 14), (12, 2, 7, 14), (2, 0, 5, 7), (1, 3, 6, 4), (15, 8, 10, 16), (5, 0, 9, 11), (1, 4, 10, 8), (13, 5, 11, 16), (4, 13, 16, 10), (9, 15, 16, 11), (3, 12, 14, 6), (5, 13, 14, 7)])
me_cube_003.polygons.foreach_set('material_index', [3, 0, 0, 0, 0, 0, 0, 3, 3, 0, 0, 3])
_uv = me_cube_003.uv_layers.new(name='UVMap')
_uv.uv.foreach_set('vector', [-3.194, 0.5, -3.194, -1.959, 10.26, -3.298, 10.26, 0.5, 0.4162, 0.4947, 0.4162, 0.494, 0.4162, 0.494, 0.4162, 0.4947, 0.4147, 0.4958, 0.4147, 0.4958, 0.4147, 0.4958, 0.4147, 0.4958, 0.4157, 0.4958, 0.4157, 0.4958, 0.4157, 0.4958, 0.4157, 0.4958, 0.4152, 0.4958, 0.4157, 0.4958, 0.4157, 0.4958, 0.4152, 0.4958, 0.4147, 0.4958, 0.4147, 0.4958, 0.4147, 0.4958, 0.4147, 0.4958, 0.4157, 0.4958, 0.4157, 0.4958, 0.4157, 0.4958, 0.4157, 0.4958, -3.194, 0.5, -3.194, 2.959, -9.885, 2.959, -9.885, 0.5, -3.194, -1.959, -3.194, 0.5, -9.885, 0.5, -9.885, -1.959, 0.4147, 0.4958, 0.4152, 0.4958, 0.4152, 0.4958, 0.4147, 0.4958, 0.4162, 0.4953, 0.4162, 0.4947, 0.4162, 0.4947, 0.4162, 0.4953, -3.194, 2.959, -3.194, 0.5, 10.26, 0.5, 10.26, 4.298])
me_cube_003.materials.append(mat_material_004)
me_cube_003.materials.append(mat_material_002)
me_cube_003.materials.append(mat_material_001)
me_cube_003.materials.append(mat_material_003)
me_cube_003.use_remesh_fix_poles = True
me_cube_003.use_remesh_preserve_attributes = False
me_cube_003.use_mirror_vertex_groups = False
me_cube_003.update()

# ---- objects
ob_cube = bpy.data.objects.new('Cube', me_cube_001)
ob_cube_001 = bpy.data.objects.new('Cube.001', me_cube_002)
ob_cube_002 = bpy.data.objects.new('Cube.002', me_cube_003)

# ---- transforms, parenting, visibility, modifiers, constraints
ob_cube.location = (0.0, 0.0, 0.0)
ob_cube.scale = (5.302, 5.302, 5.302)
ob_cube.lineart.crease_threshold = 0.0
ob_cube_001.location = (0.0, 0.0, 0.0)
ob_cube_001.scale = (5.302, 5.302, 5.302)
ob_cube_001.lineart.crease_threshold = 0.0
ob_cube_002.location = (0.0, 0.0, 0.0)
ob_cube_002.scale = (5.302, 5.302, 5.302)
ob_cube_002.lineart.crease_threshold = 0.0

# ---- collection membership
col_collection.objects.link(ob_cube)
col_collection.objects.link(ob_cube_001)
col_collection.objects.link(ob_cube_002)

# ---- scene / render settings (as saved in the file)
scene.frame_start = 1; scene.frame_end = 250; scene.frame_set(1)
scene.render.engine = 'BLENDER_EEVEE_NEXT'
scene.cycles.use_denoising = False
scene.cycles.samples = 128
scene.cycles.sampling_pattern = 'TABULATED_SOBOL'
scene.cycles.use_adaptive_sampling = False
scene.cycles.use_light_tree = False
scene.view_settings.view_transform = 'Filmic'
bpy.context.view_layer.update()

# ---- added for rendering (the .blend has no active camera and no usable light): camera, sun
cam_auto = bpy.data.cameras.new('AutoCamera')
cam_auto.lens = 50.0
cam_auto.sensor_width = 36.0
cam_auto.clip_end = 1000.0
ob_auto_camera = bpy.data.objects.new('AutoCamera', cam_auto)
scene.collection.objects.link(ob_auto_camera)
ob_auto_camera.location = (31.3806, -30.2088, 25.9347)
ob_auto_camera.rotation_euler = (1.09748, -7.21219e-08, 0.694738)
scene.camera = ob_auto_camera
light_auto_sun = bpy.data.lights.new('AutoSun', 'SUN')
light_auto_sun.energy = 3.0
light_auto_sun.angle = 0.0523599
ob_auto_sun = bpy.data.objects.new('AutoSun', light_auto_sun)
scene.collection.objects.link(ob_auto_sun)
ob_auto_sun.rotation_euler = (0.872665, 0.174533, 0.523599)
bpy.context.view_layer.update()
